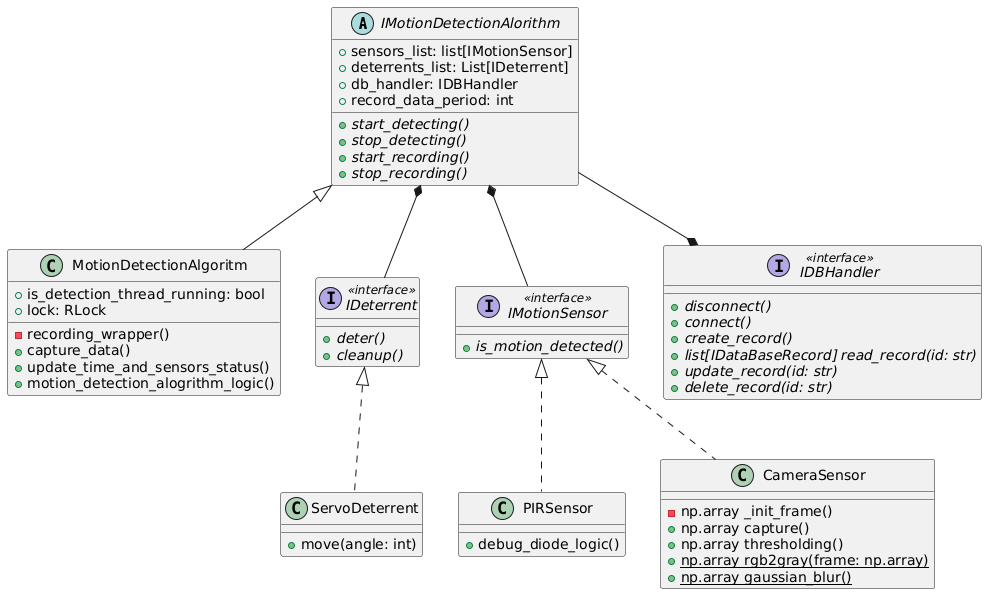

The diagram above was rendered by PlantUML. Its source (embedded in the PNG):
@startuml
abstract IMotionDetectionAlorithm{
  + sensors_list: list[IMotionSensor]
  + deterrents_list: List[IDeterrent]
  + db_handler: IDBHandler
  + record_data_period: int
  + {abstract} start_detecting()
  + {abstract} stop_detecting()
  + {abstract} start_recording()
  + {abstract} stop_recording()
}

class MotionDetectionAlgoritm {
 + is_detection_thread_running: bool
 + lock: RLock
 - recording_wrapper()
 + capture_data()
 + update_time_and_sensors_status()
 + motion_detection_alogrithm_logic()
}


interface IDeterrent << interface >> {
  + {abstract} deter()
  + {abstract} cleanup()
}

class ServoDeterrent {
 + move(angle: int)
}

interface IMotionSensor  << interface >>{
 + {abstract} is_motion_detected()
}

class PIRSensor {
 + debug_diode_logic()
}

class CameraSensor {
 - np.array _init_frame()
 + np.array capture() 
 + np.array thresholding()
 + {static} np.array rgb2gray(frame: np.array)
 + {static} np.array gaussian_blur()


}

interface IDBHandler << interface >> {
 + {abstract} disconnect()
 + {abstract} connect()
 + {abstract} create_record()
 + {abstract} list[IDataBaseRecord] read_record(id: str) 
 + {abstract} update_record(id: str)
 + {abstract} delete_record(id: str)
}






IMotionDetectionAlorithm <|-- MotionDetectionAlgoritm
IMotionDetectionAlorithm --* IDBHandler




IDeterrent <|.. ServoDeterrent
IMotionSensor <|.. PIRSensor
IMotionSensor <|.. CameraSensor
IMotionDetectionAlorithm *-- IMotionSensor
IMotionDetectionAlorithm *-- IDeterrent
@enduml